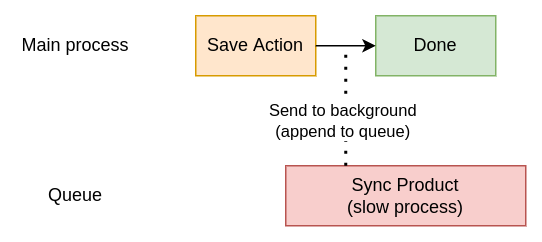

The diagram above was exported from draw.io. Its source (the exported page's mxGraphModel, read from the mxfile embedded in the PNG):
<mxGraphModel dx="1848" dy="615" grid="1" gridSize="10" guides="1" tooltips="1" connect="1" arrows="1" fold="1" page="1" pageScale="1" pageWidth="850" pageHeight="1100" math="0" shadow="0">
  <root>
    <mxCell id="0" />
    <mxCell id="1" parent="0" />
    <mxCell id="2" value="Main process" style="text;html=1;strokeColor=none;fillColor=none;align=center;verticalAlign=middle;whiteSpace=wrap;rounded=0;" vertex="1" parent="1">
      <mxGeometry x="-40" y="285" width="80" height="30" as="geometry" />
    </mxCell>
    <mxCell id="3" value="Save Action" style="rounded=0;whiteSpace=wrap;html=1;fillColor=#ffe6cc;strokeColor=#d79b00;" vertex="1" parent="1">
      <mxGeometry x="80" y="280" width="80" height="40" as="geometry" />
    </mxCell>
    <mxCell id="4" value="Sync Product&lt;br&gt;(slow process)" style="rounded=0;whiteSpace=wrap;html=1;fillColor=#f8cecc;strokeColor=#b85450;" vertex="1" parent="1">
      <mxGeometry x="140" y="380" width="160" height="40" as="geometry" />
    </mxCell>
    <mxCell id="5" value="Done" style="rounded=0;whiteSpace=wrap;html=1;fillColor=#d5e8d4;strokeColor=#82b366;" vertex="1" parent="1">
      <mxGeometry x="200" y="280" width="80" height="40" as="geometry" />
    </mxCell>
    <mxCell id="6" value="" style="endArrow=classic;html=1;rounded=0;entryX=0;entryY=0.5;entryDx=0;entryDy=0;exitX=1;exitY=0.5;exitDx=0;exitDy=0;" edge="1" source="3" target="5" parent="1">
      <mxGeometry width="50" height="50" relative="1" as="geometry">
        <mxPoint x="330" y="370" as="sourcePoint" />
        <mxPoint x="210" y="320" as="targetPoint" />
      </mxGeometry>
    </mxCell>
    <mxCell id="7" value="" style="endArrow=none;dashed=1;html=1;dashPattern=1 3;strokeWidth=2;rounded=0;exitX=0.25;exitY=0;exitDx=0;exitDy=0;" edge="1" source="4" parent="1">
      <mxGeometry width="50" height="50" relative="1" as="geometry">
        <mxPoint x="360" y="330" as="sourcePoint" />
        <mxPoint x="180" y="300" as="targetPoint" />
      </mxGeometry>
    </mxCell>
    <mxCell id="8" value="Send to background&lt;br&gt;(append to queue)" style="edgeLabel;html=1;align=center;verticalAlign=middle;resizable=0;points=[];" vertex="1" connectable="0" parent="7">
      <mxGeometry x="-0.44" y="2" relative="1" as="geometry">
        <mxPoint x="-1" y="-9" as="offset" />
      </mxGeometry>
    </mxCell>
    <mxCell id="9" value="Queue" style="text;html=1;strokeColor=none;fillColor=none;align=center;verticalAlign=middle;whiteSpace=wrap;rounded=0;" vertex="1" parent="1">
      <mxGeometry x="-40" y="385" width="80" height="30" as="geometry" />
    </mxCell>
  </root>
</mxGraphModel>